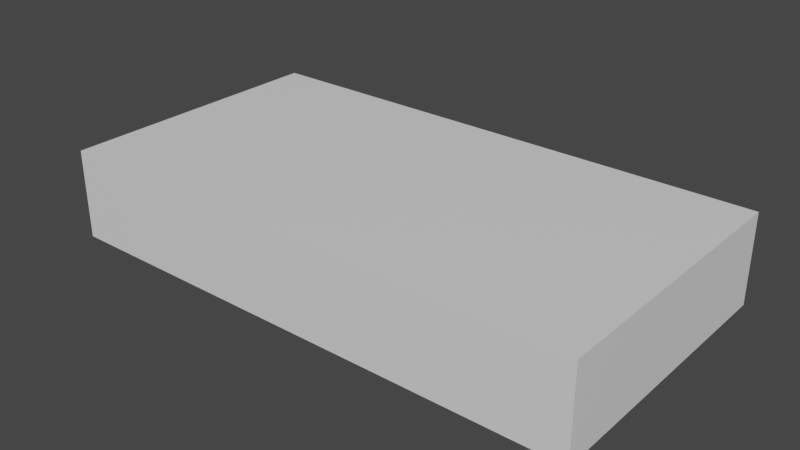 # Source: ArtGallery.blend  (saved by Blender 3.4.6; exported with 4.5.12 LTS)
import bpy
from mathutils import Matrix  # noqa: F401  (used for matrix-valued properties, if any)

bpy.ops.wm.read_factory_settings(use_empty=True)
scene = bpy.context.scene
scene.name = 'Scene'

# ---- collections
col_collection = bpy.data.collections.new('Collection'); scene.collection.children.link(col_collection)

# ---- materials (node trees are filled in below, after node groups)
mat_material = bpy.data.materials.new('Material')
mat_material.alpha_threshold = 0.0
mat_material.use_transparent_shadow = False
mat_material.roughness = 0.5
mat_material.line_color = (0.0, 0.0, 0.0, 1.0)
mat_framematerial = bpy.data.materials.new('FrameMaterial')
mat_framematerial.use_transparent_shadow = False
mat_picturematerial = bpy.data.materials.new('PictureMaterial')
mat_picturematerial.use_transparent_shadow = False

# ---- material node trees
mat_material.use_nodes = True; mat_material.node_tree.nodes.clear()
_N = mat_material.node_tree.nodes; _L = mat_material.node_tree.links
n0 = _N.new('ShaderNodeOutputMaterial'); n0.name = 'Material Output'; n0.location = (300, 300)
n1 = _N.new('ShaderNodeBsdfPrincipled'); n1.name = 'Principled BSDF'; n1.location = (10, 300)
n1.distribution = 'GGX'
n1.subsurface_method = 'RANDOM_WALK_SKIN'
n1.inputs[3].default_value = 1.45
n1.inputs[27].default_value = (0.0, 0.0, 0.0, 1.0)
n1.inputs[28].default_value = 1.0
_L.new(n1.outputs[0], n0.inputs[0])
n0.is_active_output = True
mat_framematerial.use_nodes = True; mat_framematerial.node_tree.nodes.clear()
_N = mat_framematerial.node_tree.nodes; _L = mat_framematerial.node_tree.links
n0 = _N.new('ShaderNodeBsdfPrincipled'); n0.name = 'Principled BSDF'; n0.location = (10, 300)
n0.distribution = 'GGX'
n0.subsurface_method = 'RANDOM_WALK_SKIN'
n0.inputs[0].default_value = (0.05484, 0.06998, 0.05037, 1.0)
n0.inputs[3].default_value = 1.45
n0.inputs[27].default_value = (0.0, 0.0, 0.0, 1.0)
n0.inputs[28].default_value = 1.0
n1 = _N.new('ShaderNodeOutputMaterial'); n1.name = 'Material Output'; n1.location = (300, 300)
_L.new(n0.outputs[0], n1.inputs[0])
n1.is_active_output = True
mat_picturematerial.use_nodes = True; mat_picturematerial.node_tree.nodes.clear()
_N = mat_picturematerial.node_tree.nodes; _L = mat_picturematerial.node_tree.links
n0 = _N.new('ShaderNodeBsdfPrincipled'); n0.name = 'Principled BSDF'; n0.location = (10, 300)
n0.distribution = 'GGX'
n0.subsurface_method = 'RANDOM_WALK_SKIN'
n0.inputs[0].default_value = (0.3993, 0.8, 0.4371, 1.0)
n0.inputs[3].default_value = 1.45
n0.inputs[27].default_value = (0.0, 0.0, 0.0, 1.0)
n0.inputs[28].default_value = 1.0
n1 = _N.new('ShaderNodeOutputMaterial'); n1.name = 'Material Output'; n1.location = (300, 300)
_L.new(n0.outputs[0], n1.inputs[0])
n1.is_active_output = True

# ---- world
world_world = bpy.data.worlds.new('World'); scene.world = world_world
world_world.use_nodes = True; world_world.node_tree.nodes.clear()
_N = world_world.node_tree.nodes; _L = world_world.node_tree.links
n0 = _N.new('ShaderNodeOutputWorld'); n0.name = 'World Output'; n0.location = (300, 300)
n1 = _N.new('ShaderNodeBackground'); n1.name = 'Background'; n1.location = (10, 300)
n1.inputs[0].default_value = (0.05088, 0.05088, 0.05088, 1.0)
_L.new(n1.outputs[0], n0.inputs[0])
n0.is_active_output = True
world_world.color = (0.05088, 0.05088, 0.05088)
world_world.use_sun_shadow = False
world_world.sun_shadow_jitter_overblur = 0.0

# ---- meshes
me_cube = bpy.data.meshes.new('Cube')
me_cube.from_pydata([(20.0, 11.0, 5.0), (20.0, 11.0, -1.0), (20.0, 10.0, 5.0), (20.0, 10.0, -1.0), (-20.0, 11.0, 5.0), (-20.0, 11.0, -1.0), (-20.0, 10.0, 5.0), (-20.0, 10.0, -1.0), (20.0, -10.0, 5.0), (20.0, -10.0, -1.0), (20.0, -11.0, 5.0), (20.0, -11.0, -1.0), (-20.0, -10.0, 5.0), (-20.0, -10.0, -1.0), (-20.0, -11.0, 5.0), (-20.0, -11.0, -1.0), (20.0, -11.0, -1.0), (20.0, -11.0, 5.0), (20.0, 11.0, -1.0), (20.0, 11.0, 5.0), (21.0, -11.0, -1.0), (21.0, -11.0, 5.0), (21.0, 11.0, -1.0), (21.0, 11.0, 5.0), (-21.0, -11.0, -1.0), (-21.0, -11.0, 5.0), (-21.0, 11.0, -1.0), (-21.0, 11.0, 5.0), (-20.0, -11.0, -1.0), (-20.0, -11.0, 5.0), (-20.0, 11.0, -1.0), (-20.0, 11.0, 5.0), (-21.0, 3.0, -1.0), (-21.0, -3.0, -1.0), (-21.0, -3.0, 5.0), (-21.0, 3.0, 5.0), (-20.0, -3.0, -1.0), (-20.0, 3.0, -1.0), (-20.0, 3.0, 5.0), (-20.0, -3.0, 5.0), (-21.0, 0.0, -1.0), (-21.0, 0.0, 5.0), (-20.0, 0.0, -1.0), (-20.0, 0.0, 5.0), (-21.0, -11.0, 2.0), (-21.0, 11.0, 2.0), (-20.0, 11.0, 2.0), (-20.0, -11.0, 2.0), (-20.0, 3.0, 2.0), (-20.0, -3.0, 2.0), (-21.0, -3.0, 2.0), (-21.0, 3.0, 2.0), (-21.0, 0.0, 2.0), (-20.0, 0.0, 2.0), (-21.0, -1.0, -1.0), (-20.0, -1.0, 5.0), (-21.0, -1.0, 5.0), (-20.0, -1.0, -1.0), (-21.0, -1.0, 2.0), (-20.0, -1.0, 2.0), (-21.0, 1.0, 5.0), (-20.0, 1.0, -1.0), (-21.0, 1.0, -1.0), (-20.0, 1.0, 5.0), (-20.0, 1.0, 2.0), (-21.0, 1.0, 2.0), (-21.0, -11.0, 5.0), (-21.0, -11.0, 6.0), (-21.0, 11.0, 5.0), (-21.0, 11.0, 6.0), (21.0, -11.0, 5.0), (21.0, -11.0, 6.0), (21.0, 11.0, 5.0), (21.0, 11.0, 6.0)], [], [(0, 4, 6, 2), (5, 1, 3, 7), (3, 2, 6, 7), (1, 0, 2, 3), (5, 4, 0, 1), (7, 6, 4, 5), (8, 12, 14, 10), (13, 9, 11, 15), (11, 10, 14, 15), (9, 8, 10, 11), (13, 12, 8, 9), (15, 14, 12, 13), (16, 17, 19, 18), (18, 19, 23, 22), (22, 23, 21, 20), (20, 21, 17, 16), (18, 22, 20, 16), (23, 19, 17, 21), (51, 35, 27, 45), (45, 27, 31, 46), (49, 39, 29, 47), (47, 29, 25, 44), (33, 36, 28, 24), (39, 34, 25, 29), (31, 27, 35, 38), (55, 56, 34, 39), (26, 30, 37, 32), (50, 49, 36, 33), (46, 31, 38, 48), (59, 55, 39, 49), (44, 25, 34, 50), (65, 60, 35, 51), (58, 56, 41, 52), (64, 63, 43, 53), (62, 61, 42, 40), (63, 60, 41, 43), (61, 64, 53, 42), (54, 58, 52, 40), (50, 58, 59, 49), (24, 44, 50, 33), (58, 54, 57, 59), (30, 46, 48, 37), (28, 47, 44, 24), (36, 49, 47, 28), (26, 45, 46, 30), (32, 51, 45, 26), (42, 53, 59, 57), (65, 51, 48, 64), (50, 34, 56, 58), (53, 43, 55, 59), (40, 42, 57, 54), (43, 41, 56, 55), (40, 52, 65, 62), (32, 37, 48, 51), (38, 35, 60, 63), (65, 64, 61, 62), (48, 38, 63, 64), (52, 41, 60, 65), (66, 67, 69, 68), (68, 69, 73, 72), (72, 73, 71, 70), (70, 71, 67, 66), (68, 72, 70, 66), (73, 69, 67, 71)])
_uv = me_cube.uv_layers.new(name='UVMap')
_uv.uv.foreach_set('vector', [0.375, 0.0, 0.625, 0.0, 0.625, 0.25, 0.375, 0.25, 0.375, 0.25, 0.625, 0.25, 0.625, 0.5, 0.375, 0.5, 0.375, 0.5, 0.625, 0.5, 0.625, 0.75, 0.375, 0.75, 0.375, 0.75, 0.625, 0.75, 0.625, 1.0, 0.375, 1.0, 0.125, 0.5, 0.375, 0.5, 0.375, 0.75, 0.125, 0.75, 0.625, 0.5, 0.875, 0.5, 0.875, 0.75, 0.625, 0.75, 0.375, 0.0, 0.625, 0.0, 0.625, 0.25, 0.375, 0.25, 0.375, 0.25, 0.625, 0.25, 0.625, 0.5, 0.375, 0.5, 0.375, 0.5, 0.625, 0.5, 0.625, 0.75, 0.375, 0.75, 0.375, 0.75, 0.625, 0.75, 0.625, 1.0, 0.375, 1.0, 0.125, 0.5, 0.375, 0.5, 0.375, 0.75, 0.125, 0.75, 0.625, 0.5, 0.875, 0.5, 0.875, 0.75, 0.625, 0.75, 0.375, 0.0, 0.625, 0.0, 0.625, 0.25, 0.375, 0.25, 0.375, 0.25, 0.625, 0.25, 0.625, 0.5, 0.375, 0.5, 0.375, 0.5, 0.625, 0.5, 0.625, 0.75, 0.375, 0.75, 0.375, 0.75, 0.625, 0.75, 0.625, 1.0, 0.375, 1.0, 0.125, 0.5, 0.375, 0.5, 0.375, 0.75, 0.125, 0.75, 0.625, 0.5, 0.875, 0.5, 0.875, 0.75, 0.625, 0.75, 0.5, 0.1667, 0.625, 0.1667, 0.625, 0.25, 0.5, 0.25, 0.5, 0.25, 0.625, 0.25, 0.625, 0.5, 0.5, 0.5, 0.5, 0.6667, 0.625, 0.6667, 0.625, 0.75, 0.5, 0.75, 0.5, 0.75, 0.625, 0.75, 0.625, 1.0, 0.5, 1.0, 0.125, 0.6667, 0.375, 0.6667, 0.375, 0.75, 0.125, 0.75, 0.625, 0.6667, 0.875, 0.6667, 0.875, 0.75, 0.625, 0.75, 0.625, 0.5, 0.875, 0.5, 0.875, 0.5833, 0.625, 0.5833, 0.625, 0.6458, 0.875, 0.6458, 0.875, 0.6667, 0.625, 0.6667, 0.125, 0.5, 0.375, 0.5, 0.375, 0.5833, 0.125, 0.5833, 0.5, 0.08333, 0.5, 0.6667, 0.375, 0.6667, 0.375, 0.08333, 0.5, 0.5, 0.625, 0.5, 0.625, 0.5833, 0.5, 0.5833, 0.5, 0.6458, 0.625, 0.6458, 0.625, 0.6667, 0.5, 0.6667, 0.5, 0.0, 0.625, 0.0, 0.625, 0.08333, 0.5, 0.08333, 0.5, 0.1458, 0.625, 0.1458, 0.625, 0.1667, 0.5, 0.1667, 0.5, 0.1042, 0.625, 0.1042, 0.625, 0.125, 0.5, 0.125, 0.5, 0.6042, 0.625, 0.6042, 0.625, 0.625, 0.5, 0.625, 0.125, 0.6042, 0.375, 0.6042, 0.375, 0.625, 0.125, 0.625, 0.625, 0.6042, 0.875, 0.6042, 0.875, 0.625, 0.625, 0.625, 0.375, 0.6042, 0.5, 0.6042, 0.5, 0.625, 0.375, 0.625, 0.375, 0.1042, 0.5, 0.1042, 0.5, 0.125, 0.375, 0.125, 0.5, 0.08333, 0.5, 0.1042, 0.5, 0.6458, 0.5, 0.6667, 0.375, 0.0, 0.5, 0.0, 0.5, 0.08333, 0.375, 0.08333, 0.5, 0.1042, 0.375, 0.1042, 0.375, 0.6458, 0.5, 0.6458, 0.375, 0.5, 0.5, 0.5, 0.5, 0.5833, 0.375, 0.5833, 0.375, 0.75, 0.5, 0.75, 0.5, 1.0, 0.375, 1.0, 0.375, 0.6667, 0.5, 0.6667, 0.5, 0.75, 0.375, 0.75, 0.375, 0.25, 0.5, 0.25, 0.5, 0.5, 0.375, 0.5, 0.375, 0.1667, 0.5, 0.1667, 0.5, 0.25, 0.375, 0.25, 0.375, 0.625, 0.5, 0.625, 0.5, 0.6458, 0.375, 0.6458, 0.5, 0.1458, 0.5, 0.1667, 0.5, 0.5833, 0.5, 0.6042, 0.5, 0.08333, 0.625, 0.08333, 0.625, 0.1042, 0.5, 0.1042, 0.5, 0.625, 0.625, 0.625, 0.625, 0.6458, 0.5, 0.6458, 0.125, 0.625, 0.375, 0.625, 0.375, 0.6458, 0.125, 0.6458, 0.625, 0.625, 0.875, 0.625, 0.875, 0.6458, 0.625, 0.6458, 0.375, 0.125, 0.5, 0.125, 0.5, 0.1458, 0.375, 0.1458, 0.375, 0.1667, 0.375, 0.5833, 0.5, 0.5833, 0.5, 0.1667, 0.625, 0.5833, 0.875, 0.5833, 0.875, 0.6042, 0.625, 0.6042, 0.5, 0.1458, 0.5, 0.6042, 0.375, 0.6042, 0.375, 0.1458, 0.5, 0.5833, 0.625, 0.5833, 0.625, 0.6042, 0.5, 0.6042, 0.5, 0.125, 0.625, 0.125, 0.625, 0.1458, 0.5, 0.1458, 0.375, 0.0, 0.625, 0.0, 0.625, 0.25, 0.375, 0.25, 0.375, 0.25, 0.625, 0.25, 0.625, 0.5, 0.375, 0.5, 0.375, 0.5, 0.625, 0.5, 0.625, 0.75, 0.375, 0.75, 0.375, 0.75, 0.625, 0.75, 0.625, 1.0, 0.375, 1.0, 0.125, 0.5, 0.375, 0.5, 0.375, 0.75, 0.125, 0.75, 0.625, 0.5, 0.875, 0.5, 0.875, 0.75, 0.625, 0.75])
me_cube.materials.append(mat_material)
me_cube.use_mirror_vertex_groups = False
me_cube.update()
me_cube_001 = bpy.data.meshes.new('Cube.001')
me_cube_001.from_pydata([(-3.0, -5.0, 1.192e-07), (-3.0, -5.0, 3.0), (-13.0, -5.0, 1.192e-07), (-13.0, -5.0, 3.0), (-3.0, -4.0, 1.192e-07), (-3.0, -4.0, 3.0), (-13.0, -4.0, 1.192e-07), (-13.0, -4.0, 3.0), (-3.0, 4.0, 1.192e-07), (-3.0, 4.0, 3.0), (-13.0, 4.0, 1.192e-07), (-13.0, 4.0, 3.0), (-3.0, 5.0, 1.192e-07), (-3.0, 5.0, 3.0), (-13.0, 5.0, 1.192e-07), (-13.0, 5.0, 3.0), (0.0, 3.5, 2.384e-07), (0.0, 3.5, 3.0), (0.0, -3.5, 2.384e-07), (0.0, -3.5, 3.0), (-1.0, 3.5, 2.384e-07), (-1.0, 3.5, 3.0), (-1.0, -3.5, 2.384e-07), (-1.0, -3.5, 3.0)], [], [(0, 1, 3, 2), (2, 3, 7, 6), (6, 7, 5, 4), (4, 5, 1, 0), (2, 6, 4, 0), (7, 3, 1, 5), (8, 9, 11, 10), (10, 11, 15, 14), (14, 15, 13, 12), (12, 13, 9, 8), (10, 14, 12, 8), (15, 11, 9, 13), (16, 17, 19, 18), (18, 19, 23, 22), (22, 23, 21, 20), (20, 21, 17, 16), (18, 22, 20, 16), (23, 19, 17, 21)])
_uv = me_cube_001.uv_layers.new(name='UVMap')
_uv.uv.foreach_set('vector', [0.375, 0.0, 0.625, 0.0, 0.625, 0.25, 0.375, 0.25, 0.375, 0.25, 0.625, 0.25, 0.625, 0.5, 0.375, 0.5, 0.375, 0.5, 0.625, 0.5, 0.625, 0.75, 0.375, 0.75, 0.375, 0.75, 0.625, 0.75, 0.625, 1.0, 0.375, 1.0, 0.125, 0.5, 0.375, 0.5, 0.375, 0.75, 0.125, 0.75, 0.625, 0.5, 0.875, 0.5, 0.875, 0.75, 0.625, 0.75, 0.375, 0.0, 0.625, 0.0, 0.625, 0.25, 0.375, 0.25, 0.375, 0.25, 0.625, 0.25, 0.625, 0.5, 0.375, 0.5, 0.375, 0.5, 0.625, 0.5, 0.625, 0.75, 0.375, 0.75, 0.375, 0.75, 0.625, 0.75, 0.625, 1.0, 0.375, 1.0, 0.125, 0.5, 0.375, 0.5, 0.375, 0.75, 0.125, 0.75, 0.625, 0.5, 0.875, 0.5, 0.875, 0.75, 0.625, 0.75, 0.375, 0.0, 0.625, 0.0, 0.625, 0.25, 0.375, 0.25, 0.375, 0.25, 0.625, 0.25, 0.625, 0.5, 0.375, 0.5, 0.375, 0.5, 0.625, 0.5, 0.625, 0.75, 0.375, 0.75, 0.375, 0.75, 0.625, 0.75, 0.625, 1.0, 0.375, 1.0, 0.125, 0.5, 0.375, 0.5, 0.375, 0.75, 0.125, 0.75, 0.625, 0.5, 0.875, 0.5, 0.875, 0.75, 0.625, 0.75])
me_cube_001.update()
me_geometry = bpy.data.meshes.new('Geometry')
me_geometry.from_pydata([(-0.1, -1.0, 0.0), (-0.1, -1.0, 2.0), (-0.1, 1.0, 0.0), (-0.1, 1.0, 2.0), (0.0, -1.0, 0.0), (0.0, -1.0, 2.0), (0.0, 1.0, 0.0), (0.0, 1.0, 2.0), (-0.1, 0.9, 0.0), (-0.1, -0.9, 0.0), (0.0, -0.9, 0.0), (-0.1, -1.0, 0.1), (-0.1, -1.0, 1.9), (-0.1, 1.0, 1.9), (-0.1, 1.0, 0.1), (0.0, 1.0, 1.9), (0.0, -1.0, 1.9), (0.0, -1.0, 0.1), (0.0, 0.9, 1.9), (0.0, -0.9, 1.9), (0.0, -0.9, 0.1), (-0.1, -0.9, 1.9), (-0.1, -0.9, 0.1), (-0.1, -0.9, 2.0), (-0.1, 0.9, 2.0), (0.0, 0.9, 0.0), (0.0, 0.9, 2.0), (0.0, -0.9, 2.0), (-0.1, 0.9, 0.1), (-0.1, 0.9, 1.9), (0.0, 0.9, 0.1), (-0.075, -0.7, 0.1), (-0.075, 0.7, 0.1), (-0.075, -0.7, 1.9), (0.0, 1.0, 0.1), (-0.075, -0.9, 1.7), (-0.075, -0.9, 0.1), (-0.075, 0.9, 1.9), (-0.075, 0.9, 0.3), (-0.075, -0.7, 1.7), (-0.075, -0.7, 0.3), (-0.075, 0.7, 1.7), (-0.075, 0.7, 0.3), (-0.065, -0.7, 1.7), (-0.065, 0.7, 0.3), (-0.065, -0.7, 0.3), (-0.065, 0.7, 1.7), (-0.075, -0.9, 0.3), (-0.075, 0.9, 0.1), (-0.075, 0.7, 1.9), (-0.075, -0.9, 1.9), (-0.075, 0.9, 1.7), (-0.065, -0.7, 1.7), (-0.065, -0.7, 0.3), (-0.065, 0.7, 1.7), (-0.065, 0.7, 0.3)], [], [(29, 24, 3, 13), (13, 3, 7, 15), (19, 27, 5, 16), (16, 5, 1, 12), (9, 10, 4, 0), (27, 23, 1, 5), (7, 3, 24, 26), (2, 6, 25, 8), (15, 7, 26, 18), (12, 1, 23, 21), (0, 11, 22, 9), (6, 34, 30, 25), (4, 17, 11, 0), (10, 20, 17, 4), (2, 14, 34, 6), (8, 28, 14, 2), (41, 49, 37, 51), (21, 29, 37, 50), (28, 22, 36, 48), (35, 50, 33, 39), (39, 33, 49, 41), (25, 30, 20, 10), (9, 22, 28, 8), (21, 23, 24, 29), (18, 26, 27, 19), (8, 25, 10, 9), (26, 24, 23, 27), (30, 18, 19, 20), (31, 40, 42, 32), (39, 41, 54, 52), (36, 47, 40, 31), (47, 35, 39, 40), (29, 28, 48, 37), (32, 42, 38, 48), (42, 41, 51, 38), (28, 29, 13, 14), (14, 13, 15, 34), (20, 19, 16, 17), (17, 16, 12, 11), (34, 15, 18, 30), (11, 12, 21, 22), (22, 21, 50, 36), (41, 42, 55, 54), (40, 39, 52, 53), (42, 40, 53, 55), (45, 43, 46, 44)])
me_geometry.polygons.foreach_set('material_index', [0, 0, 0, 0, 0, 0, 0, 0, 0, 0, 0, 0, 0, 0, 0, 0, 0, 0, 0, 0, 0, 0, 0, 0, 0, 0, 0, 0, 0, 0, 0, 0, 0, 0, 0, 0, 0, 0, 0, 0, 0, 0, 0, 0, 0, 1])
_uv = me_geometry.uv_layers.new(name='UVMap')
_uv.uv.foreach_set('vector', [0.2438, 0.3325, 0.2835, 0.3325, 0.2835, 0.3722, 0.2438, 0.3722, 0.2438, 0.3722, 0.2835, 0.3722, 0.2835, 0.4915, 0.2438, 0.4915, 0.2438, 0.571, 0.2835, 0.571, 0.2835, 0.6108, 0.2438, 0.6108, 0.2438, 0.6108, 0.2835, 0.6108, 0.2835, 0.73, 0.2438, 0.73, 0.04499, 0.571, 0.1643, 0.571, 0.1643, 0.6108, 0.04499, 0.6108, 0.2835, 0.571, 0.4028, 0.571, 0.4028, 0.6108, 0.2835, 0.6108, 0.2835, 0.4915, 0.4028, 0.4915, 0.4028, 0.5313, 0.2835, 0.5313, 0.04499, 0.4915, 0.1643, 0.4915, 0.1643, 0.5313, 0.04499, 0.5313, 0.2438, 0.4915, 0.2835, 0.4915, 0.2835, 0.5313, 0.2438, 0.5313, 0.2438, 0.253, 0.2835, 0.253, 0.2835, 0.2927, 0.2438, 0.2927, 0.1643, 0.253, 0.204, 0.253, 0.204, 0.2927, 0.1643, 0.2927, 0.1643, 0.4915, 0.204, 0.4915, 0.204, 0.5313, 0.1643, 0.5313, 0.1643, 0.6108, 0.204, 0.6108, 0.204, 0.73, 0.1643, 0.73, 0.1643, 0.571, 0.204, 0.571, 0.204, 0.6108, 0.1643, 0.6108, 0.1643, 0.3722, 0.204, 0.3722, 0.204, 0.4915, 0.1643, 0.4915, 0.1643, 0.3325, 0.204, 0.3325, 0.204, 0.3722, 0.1643, 0.3722, 0.9089, 0.46, 0.9089, 0.4207, 0.9482, 0.4207, 0.9482, 0.46, 0.2438, 0.2927, 0.2438, 0.3325, 0.2438, 0.3325, 0.2438, 0.2927, 0.204, 0.3325, 0.204, 0.2927, 0.204, 0.2927, 0.204, 0.3325, 0.5943, 0.46, 0.5943, 0.4207, 0.6337, 0.4207, 0.6337, 0.46, 0.6337, 0.46, 0.6337, 0.4207, 0.9089, 0.4207, 0.9089, 0.46, 0.1643, 0.5313, 0.204, 0.5313, 0.204, 0.571, 0.1643, 0.571, 0.1643, 0.2927, 0.204, 0.2927, 0.204, 0.3325, 0.1643, 0.3325, 0.2438, 0.2927, 0.2835, 0.2927, 0.2835, 0.3325, 0.2438, 0.3325, 0.2438, 0.5313, 0.2835, 0.5313, 0.2835, 0.571, 0.2438, 0.571, 0.04499, 0.5313, 0.1643, 0.5313, 0.1643, 0.571, 0.04499, 0.571, 0.2835, 0.5313, 0.4028, 0.5313, 0.4028, 0.571, 0.2835, 0.571, 0.204, 0.5313, 0.2438, 0.5313, 0.2438, 0.571, 0.204, 0.571, 0.6337, 0.7746, 0.6337, 0.7353, 0.9089, 0.7353, 0.9089, 0.7746, 0.8552, 0.1367, 0.8878, 0.8929, 0.8808, 0.8878, 0.8505, 0.1431, 0.5943, 0.7746, 0.5943, 0.7353, 0.6337, 0.7353, 0.6337, 0.7746, 0.5943, 0.7353, 0.5943, 0.46, 0.6337, 0.46, 0.6337, 0.7353, 0.2438, 0.3325, 0.204, 0.3325, 0.204, 0.3325, 0.2438, 0.3325, 0.9089, 0.7746, 0.9089, 0.7353, 0.9482, 0.7353, 0.9482, 0.7746, 0.9089, 0.7353, 0.9089, 0.46, 0.9482, 0.46, 0.9482, 0.7353, 0.204, 0.3325, 0.2438, 0.3325, 0.2438, 0.3722, 0.204, 0.3722, 0.204, 0.3722, 0.2438, 0.3722, 0.2438, 0.4915, 0.204, 0.4915, 0.204, 0.571, 0.2438, 0.571, 0.2438, 0.6108, 0.204, 0.6108, 0.204, 0.6108, 0.2438, 0.6108, 0.2438, 0.73, 0.204, 0.73, 0.204, 0.4915, 0.2438, 0.4915, 0.2438, 0.5313, 0.204, 0.5313, 0.204, 0.253, 0.2438, 0.253, 0.2438, 0.2927, 0.204, 0.2927, 0.204, 0.2927, 0.2438, 0.2927, 0.2438, 0.2927, 0.204, 0.2927, 0.8878, 0.8929, 0.1401, 0.8633, 0.1449, 0.8569, 0.8808, 0.8878, 0.1076, 0.1071, 0.8552, 0.1367, 0.8505, 0.1431, 0.1145, 0.1122, 0.1401, 0.8633, 0.1076, 0.1071, 0.1145, 0.1122, 0.1449, 0.8569, 9.99e-05, 0.9999, 9.99e-05, 9.99e-05, 0.9999, 0.0001003, 0.9999, 0.9999])
me_geometry.materials.append(mat_framematerial)
me_geometry.materials.append(mat_picturematerial)
me_geometry.update()

# ---- objects
ob_gallerybuilding = bpy.data.objects.new('GalleryBuilding', me_cube)
ob_tempwalls = bpy.data.objects.new('TempWalls', me_cube_001)
ob_pictureframe = bpy.data.objects.new('PictureFrame', me_geometry)
ob_pictureframe_001 = bpy.data.objects.new('PictureFrame.001', me_geometry)
ob_pictureframe_002 = bpy.data.objects.new('PictureFrame.002', me_geometry)
ob_pictureframe_003 = bpy.data.objects.new('PictureFrame.003', me_geometry)
ob_pictureframe_004 = bpy.data.objects.new('PictureFrame.004', me_geometry)
ob_pictureframe_005 = bpy.data.objects.new('PictureFrame.005', me_geometry)
ob_pictureframe_006 = bpy.data.objects.new('PictureFrame.006', me_geometry)
ob_pictureframe_007 = bpy.data.objects.new('PictureFrame.007', me_geometry)

# ---- transforms, parenting, visibility, modifiers, constraints
ob_gallerybuilding.location = (0.0, 0.0, 1.0)
ob_gallerybuilding.lock_rotations_4d = False
ob_gallerybuilding.empty_display_type = 'ARROWS'
ob_gallerybuilding.lineart.crease_threshold = 0.0
ob_tempwalls.location = (0.0, 0.0, 0.0)
ob_pictureframe.location = (-1.0, 1.5, 0.5)
ob_pictureframe_001.location = (-1.0, -1.5, 0.5)
ob_pictureframe_002.location = (-5.0, -4.0, 0.5)
ob_pictureframe_002.rotation_euler = (0.0, -0.0, -1.571)
ob_pictureframe_003.location = (-8.0, -4.0, 0.5)
ob_pictureframe_003.rotation_euler = (0.0, -0.0, -1.571)
ob_pictureframe_004.location = (-11.0, -4.0, 0.5)
ob_pictureframe_004.rotation_euler = (0.0, -0.0, -1.571)
ob_pictureframe_005.location = (-5.0, 4.0, 0.5)
ob_pictureframe_005.rotation_euler = (0.0, -0.0, 1.571)
ob_pictureframe_006.location = (-8.0, 4.0, 0.5)
ob_pictureframe_006.rotation_euler = (0.0, -0.0, 1.571)
ob_pictureframe_007.location = (-11.0, 4.0, 0.5)
ob_pictureframe_007.rotation_euler = (0.0, -0.0, 1.571)

# ---- collection membership
col_collection.objects.link(ob_gallerybuilding)
col_collection.objects.link(ob_tempwalls)
col_collection.objects.link(ob_pictureframe)
col_collection.objects.link(ob_pictureframe_001)
col_collection.objects.link(ob_pictureframe_002)
col_collection.objects.link(ob_pictureframe_003)
col_collection.objects.link(ob_pictureframe_004)
col_collection.objects.link(ob_pictureframe_005)
col_collection.objects.link(ob_pictureframe_006)
col_collection.objects.link(ob_pictureframe_007)

# ---- scene / render settings (as saved in the file)
scene.frame_start = 1; scene.frame_end = 250; scene.frame_set(28)
scene.render.engine = 'BLENDER_EEVEE_NEXT'
scene.cycles.sampling_pattern = 'TABULATED_SOBOL'
scene.cycles.use_light_tree = False
scene.view_settings.view_transform = 'Filmic'
bpy.context.view_layer.update()

# ---- added for rendering (the .blend has no active camera and no usable light): camera, sun
cam_auto = bpy.data.cameras.new('AutoCamera')
cam_auto.lens = 50.0
cam_auto.sensor_width = 36.0
cam_auto.clip_end = 1000.0
ob_auto_camera = bpy.data.objects.new('AutoCamera', cam_auto)
scene.collection.objects.link(ob_auto_camera)
ob_auto_camera.location = (44.3433, -53.2119, 38.9746)
ob_auto_camera.rotation_euler = (1.09748, -7.21219e-08, 0.694738)
scene.camera = ob_auto_camera
light_auto_sun = bpy.data.lights.new('AutoSun', 'SUN')
light_auto_sun.energy = 3.0
light_auto_sun.angle = 0.0523599
ob_auto_sun = bpy.data.objects.new('AutoSun', light_auto_sun)
scene.collection.objects.link(ob_auto_sun)
ob_auto_sun.rotation_euler = (0.872665, 0.174533, 0.523599)
bpy.context.view_layer.update()
